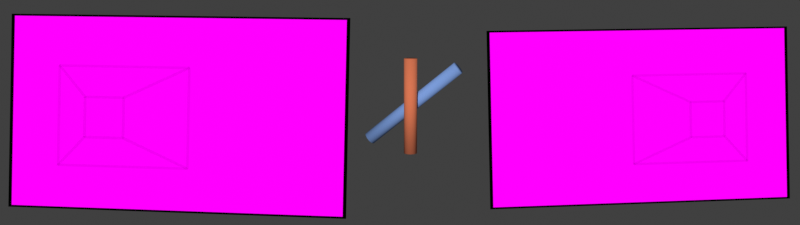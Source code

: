 # Source: notation.blend  (saved by Blender 4.3.32; exported with 4.5.12 LTS)
import bpy
from mathutils import Matrix  # noqa: F401  (used for matrix-valued properties, if any)

bpy.ops.wm.read_factory_settings(use_empty=True)
scene = bpy.context.scene
scene.name = 'Scene'

# ---- collections
col_collection = bpy.data.collections.new('Collection'); scene.collection.children.link(col_collection)
col_collection_2 = bpy.data.collections.new('Collection 2'); scene.collection.children.link(col_collection_2)
col_tangent_planes = bpy.data.collections.new('Tangent planes'); scene.collection.children.link(col_tangent_planes)
col_tangent_planes.hide_render = True

# ---- images (referenced by path relative to the original .blend; pixels are not part of the script)
import os
ASSET_DIR = os.environ.get("B2B_ASSET_DIR", "")  # directory of the original .blend (textures are referenced by path, not embedded)
HERE = os.path.dirname(os.path.abspath(__file__))  # packed textures are extracted next to this script under _unpacked/

def load_image(name, relpath, width, height, colorspace="sRGB"):
    """Load a texture the original file referenced (path relative to the .blend, or extracted next to this script)."""
    p = next((c for c in (os.path.join(HERE, relpath), os.path.join(ASSET_DIR, relpath)) if relpath and os.path.exists(c)), "")
    if p:
        img = bpy.data.images.load(p, check_existing=True)
        img.name = name
    else:  # same state as the original file: an image datablock whose file is absent (Cycles renders it pink)
        img = bpy.data.images.new(name, width, height)
        img.source = "FILE"
        img.filepath = "//" + (relpath or name)
    img.colorspace_settings.name = colorspace
    return img
img_image1_png = load_image('image1.png', 'notes/projection/image1.png', 1024, 1024, 'sRGB')
img_image2_png = load_image('image2.png', 'notes/projection/image2.png', 1024, 1024, 'sRGB')

# ---- materials (node trees are filled in below, after node groups)
mat_shadowless = bpy.data.materials.new('ShadowLess')
mat_shadowless.diffuse_color = (1.0, 0.2582, 0.1144, 1.0)
mat_solid = bpy.data.materials.new('Solid')
mat_solid.diffuse_color = (0.8022, 0.04142, 0.02453, 1.0)
mat_transparent = bpy.data.materials.new('Transparent')
mat_frameview_start = bpy.data.materials.new('FrameView start')
mat_frameview_target = bpy.data.materials.new('FrameView target')
mat_translucent = bpy.data.materials.new('Translucent')

# ---- node groups
ng_border = bpy.data.node_groups.new('Border', 'ShaderNodeTree')
_s = ng_border.interface.new_socket(name='Shader', in_out='OUTPUT', socket_type='NodeSocketShader')
_s = ng_border.interface.new_socket(name='Shader', in_out='INPUT', socket_type='NodeSocketShader')
_s = ng_border.interface.new_socket(name='Color', in_out='INPUT', socket_type='NodeSocketColor')
_N = ng_border.nodes; _L = ng_border.links
n0 = _N.new('NodeGroupOutput'); n0.name = 'Group Output'; n0.location = (939, 0)
n1 = _N.new('NodeGroupInput'); n1.name = 'Group Input'; n1.location = (-949, 0)
n2 = _N.new('ShaderNodeMixShader'); n2.name = 'Mix Shader.001'; n2.location = (749, 308)
n3 = _N.new('ShaderNodeEmission'); n3.name = 'Emission.001'; n3.location = (373, 207)
n3.inputs[1].default_value = 0.1
n4 = _N.new('ShaderNodeTexCoord'); n4.name = 'Texture Coordinate'; n4.location = (-656, 47)
n5 = _N.new('ShaderNodeSeparateXYZ'); n5.name = 'Separate XYZ'; n5.location = (-485, 69)
n6 = _N.new('ShaderNodeMath'); n6.name = 'Math'; n6.location = (-118, 87)
n6.hide = True
n6.operation = 'LESS_THAN'
n7 = _N.new('ShaderNodeValue'); n7.name = 'Value'; n7.location = (-749, -270)
n7.outputs[0].default_value = 0.01
n8 = _N.new('ShaderNodeMath'); n8.name = 'Math.001'; n8.location = (-1, 32)
n8.hide = True
n8.operation = 'GREATER_THAN'
n9 = _N.new('ShaderNodeMath'); n9.name = 'Math.002'; n9.location = (-118, -34)
n9.hide = True
n9.operation = 'LESS_THAN'
n10 = _N.new('ShaderNodeMath'); n10.name = 'Math.003'; n10.location = (-1, -90)
n10.hide = True
n10.operation = 'GREATER_THAN'
n11 = _N.new('ShaderNodeMath'); n11.name = 'Math.004'; n11.location = (160, 65)
n11.hide = True
n11.operation = 'MAXIMUM'
n12 = _N.new('ShaderNodeMath'); n12.name = 'Math.005'; n12.location = (167, -64)
n12.hide = True
n12.operation = 'MAXIMUM'
n13 = _N.new('ShaderNodeMath'); n13.name = 'Math.006'; n13.location = (308, 6)
n13.hide = True
n13.operation = 'MAXIMUM'
n14 = _N.new('ShaderNodeMath'); n14.name = 'Math.007'; n14.location = (-351, -266)
n14.hide = True
n14.operation = 'SUBTRACT'
n14.inputs[0].default_value = 1.0
n15 = _N.new('ShaderNodeMath'); n15.name = 'Math.008'; n15.location = (-533, -308)
n15.mute = True
n15.operation = 'MULTIPLY'
n15.inputs[1].default_value = 0.5625
_L.new(n5.outputs[1], n10.inputs[0])
_L.new(n14.outputs[0], n8.inputs[1])
_L.new(n5.outputs[1], n9.inputs[0])
_L.new(n15.outputs[0], n14.inputs[1])
_L.new(n7.outputs[0], n9.inputs[1])
_L.new(n4.outputs[2], n5.inputs[0])
_L.new(n5.outputs[0], n8.inputs[0])
_L.new(n13.outputs[0], n2.inputs[0])
_L.new(n7.outputs[0], n6.inputs[1])
_L.new(n11.outputs[0], n13.inputs[0])
_L.new(n5.outputs[0], n6.inputs[0])
_L.new(n12.outputs[0], n13.inputs[1])
_L.new(n10.outputs[0], n12.inputs[1])
_L.new(n7.outputs[0], n15.inputs[0])
_L.new(n9.outputs[0], n12.inputs[0])
_L.new(n8.outputs[0], n11.inputs[1])
_L.new(n3.outputs[0], n2.inputs[2])
_L.new(n6.outputs[0], n11.inputs[0])
_L.new(n14.outputs[0], n10.inputs[1])
_L.new(n1.outputs[0], n2.inputs[1])
_L.new(n2.outputs[0], n0.inputs[0])
_L.new(n1.outputs[1], n3.inputs[0])
n0.is_active_output = True
ng_displayframe = bpy.data.node_groups.new('DisplayFrame', 'ShaderNodeTree')
_s = ng_displayframe.interface.new_socket(name='Shader', in_out='OUTPUT', socket_type='NodeSocketShader')
_s = ng_displayframe.interface.new_socket(name='Fac', in_out='INPUT', socket_type='NodeSocketFloat')
_s.subtype = 'FACTOR'
_s.default_value = 0.5
_s.min_value = 0.0
_s.max_value = 1.0
_s = ng_displayframe.interface.new_socket(name='Color', in_out='INPUT', socket_type='NodeSocketColor')
_s.default_value = (1.0, 1.0, 1.0, 1.0)
_N = ng_displayframe.nodes; _L = ng_displayframe.links
n0 = _N.new('NodeGroupOutput'); n0.name = 'Group Output'; n0.location = (1004, 44)
n1 = _N.new('NodeGroupInput'); n1.name = 'Group Input'; n1.location = (-376, -2)
n2 = _N.new('ShaderNodeMixShader'); n2.name = 'Mix Shader'; n2.location = (149, 29)
n3 = _N.new('ShaderNodeEmission'); n3.name = 'Emission'; n3.location = (-118, 95)
n4 = _N.new('ShaderNodeEmission'); n4.name = 'Emission.002'; n4.location = (-123, -64)
n5 = _N.new('ShaderNodeGroup'); n5.name = 'Group'; n5.location = (384, 34)
n5.node_tree = ng_border
n5.inputs[1].default_value = (0.0, 0.0, 0.0, 1.0)
_L.new(n3.outputs[0], n2.inputs[2])
_L.new(n1.outputs[0], n2.inputs[0])
_L.new(n1.outputs[1], n3.inputs[0])
_L.new(n5.outputs[0], n0.inputs[0])
_L.new(n4.outputs[0], n2.inputs[1])
_L.new(n2.outputs[0], n5.inputs[0])
n0.is_active_output = True
ng_geometry_nodes = bpy.data.node_groups.new('Geometry Nodes', 'GeometryNodeTree')
_s = ng_geometry_nodes.interface.new_socket(name='Geometry', in_out='OUTPUT', socket_type='NodeSocketGeometry')
_s = ng_geometry_nodes.interface.new_socket(name='Geometry', in_out='INPUT', socket_type='NodeSocketGeometry')
ng_geometry_nodes.is_modifier = True
_N = ng_geometry_nodes.nodes; _L = ng_geometry_nodes.links
n0 = _N.new('NodeGroupInput'); n0.name = 'Group Input'; n0.location = (-340, 0)
n1 = _N.new('NodeGroupOutput'); n1.name = 'Group Output'; n1.location = (200, 0)
_L.new(n0.outputs[0], n1.inputs[0])
n1.is_active_output = True
ng_edges = bpy.data.node_groups.new('Edges', 'GeometryNodeTree')
_s = ng_edges.interface.new_socket(name='Geometry', in_out='OUTPUT', socket_type='NodeSocketGeometry')
_s = ng_edges.interface.new_socket(name='Geometry', in_out='INPUT', socket_type='NodeSocketGeometry')
ng_edges.is_modifier = True
_N = ng_edges.nodes; _L = ng_edges.links
n0 = _N.new('NodeGroupInput'); n0.name = 'Group Input'; n0.location = (-340, 0)
n1 = _N.new('NodeGroupOutput'); n1.name = 'Group Output'; n1.location = (704, 4)
n2 = _N.new('GeometryNodeMeshToCurve'); n2.name = 'Mesh to Curve'; n2.location = (-121, 21)
n3 = _N.new('GeometryNodeCurveToMesh'); n3.name = 'Curve to Mesh'; n3.location = (119, 23)
n3.inputs[3].default_value = True
n4 = _N.new('GeometryNodeCurvePrimitiveCircle'); n4.name = 'Curve Circle'; n4.location = (-129, -128)
n4.inputs[4].default_value = 0.06
n5 = _N.new('GeometryNodeJoinGeometry'); n5.name = 'Join Geometry'; n5.location = (492, -8)
n6 = _N.new('GeometryNodeSetMaterial'); n6.name = 'Set Material'; n6.location = (312, 50)
n6.inputs[2].default_value = mat_solid
n7 = _N.new('GeometryNodeSetMaterial'); n7.name = 'Set Material.001'; n7.location = (307, -125)
n7.inputs[2].default_value = mat_transparent
n8 = _N.new('GeometryNodeInputNamedAttribute'); n8.name = 'Named Attribute'; n8.location = (94, 23)
n8.inputs[0].default_value = 'radius'
n9 = _N.new('GeometryNodeSwitch'); n9.name = 'Switch'; n9.location = (94, 23)
n9.input_type = 'FLOAT'
n9.inputs[1].default_value = 1.0
_L.new(n5.outputs[0], n1.inputs[0])
_L.new(n0.outputs[0], n2.inputs[0])
_L.new(n2.outputs[0], n3.inputs[0])
_L.new(n4.outputs[0], n3.inputs[1])
_L.new(n6.outputs[0], n5.inputs[0])
_L.new(n7.outputs[0], n5.inputs[0])
_L.new(n3.outputs[0], n6.inputs[0])
_L.new(n0.outputs[0], n7.inputs[0])
_L.new(n8.outputs[1], n9.inputs[0])
_L.new(n8.outputs[0], n9.inputs[2])
_L.new(n9.outputs[0], n3.inputs[2])
n1.is_active_output = True

# ---- material node trees
mat_shadowless.use_nodes = True; mat_shadowless.node_tree.nodes.clear()
_N = mat_shadowless.node_tree.nodes; _L = mat_shadowless.node_tree.links
n0 = _N.new('ShaderNodeOutputMaterial'); n0.name = 'Material Output'; n0.location = (300, 300)
n1 = _N.new('ShaderNodeEmission'); n1.name = 'Emission'; n1.location = (57, 258)
n2 = _N.new('ShaderNodeObjectInfo'); n2.name = 'Object Info'; n2.location = (-410, 287)
n3 = _N.new('ShaderNodeBsdfPrincipled'); n3.name = 'Principled BSDF'; n3.location = (-15, 620)
n3.inputs[2].default_value = 1.0
_L.new(n2.outputs[1], n1.inputs[0])
_L.new(n2.outputs[1], n3.inputs[0])
_L.new(n3.outputs[0], n0.inputs[0])
n0.is_active_output = True
mat_solid.use_nodes = True; mat_solid.node_tree.nodes.clear()
_N = mat_solid.node_tree.nodes; _L = mat_solid.node_tree.links
n0 = _N.new('ShaderNodeOutputMaterial'); n0.name = 'Material Output'; n0.location = (787, 296)
n1 = _N.new('ShaderNodeObjectInfo'); n1.name = 'Object Info'; n1.location = (205, 267)
n2 = _N.new('ShaderNodeEmission'); n2.name = 'Emission'; n2.location = (427, 277)
n3 = _N.new('ShaderNodeBsdfTransparent'); n3.name = 'Transparent BSDF'; n3.location = (431, 127)
n4 = _N.new('ShaderNodeMixShader'); n4.name = 'Mix Shader'; n4.location = (607, 273)
n4.inputs[0].default_value = 0.95
_L.new(n1.outputs[1], n2.inputs[0])
_L.new(n4.outputs[0], n0.inputs[0])
_L.new(n2.outputs[0], n4.inputs[1])
_L.new(n3.outputs[0], n4.inputs[2])
n0.is_active_output = True
mat_transparent.use_nodes = True; mat_transparent.node_tree.nodes.clear()
_N = mat_transparent.node_tree.nodes; _L = mat_transparent.node_tree.links
n0 = _N.new('ShaderNodeOutputMaterial'); n0.name = 'Material Output'; n0.location = (698, 296)
n1 = _N.new('ShaderNodeObjectInfo'); n1.name = 'Object Info'; n1.location = (67, 221)
n2 = _N.new('ShaderNodeBsdfTranslucent'); n2.name = 'Translucent BSDF'; n2.location = (338, 246)
n3 = _N.new('ShaderNodeBsdfTransparent'); n3.name = 'Transparent BSDF'; n3.location = (326, 125)
n4 = _N.new('ShaderNodeMixShader'); n4.name = 'Mix Shader'; n4.location = (518, 252)
n4.inputs[0].default_value = 0.95
_L.new(n1.outputs[1], n2.inputs[0])
_L.new(n2.outputs[0], n4.inputs[1])
_L.new(n3.outputs[0], n4.inputs[2])
_L.new(n3.outputs[0], n0.inputs[0])
n0.is_active_output = True
mat_frameview_start.use_nodes = True; mat_frameview_start.node_tree.nodes.clear()
_N = mat_frameview_start.node_tree.nodes; _L = mat_frameview_start.node_tree.links
n0 = _N.new('ShaderNodeOutputMaterial'); n0.name = 'Material Output'; n0.location = (332, 300)
n1 = _N.new('ShaderNodeTexImage'); n1.name = 'Image Texture'; n1.location = (-554, 274)
n1.image = img_image1_png
n2 = _N.new('ShaderNodeGroup'); n2.name = 'Group'; n2.location = (3, 270)
n2.node_tree = ng_displayframe
_L.new(n2.outputs[0], n0.inputs[0])
_L.new(n1.outputs[1], n2.inputs[0])
_L.new(n1.outputs[0], n2.inputs[1])
n0.is_active_output = True
mat_frameview_target.use_nodes = True; mat_frameview_target.node_tree.nodes.clear()
_N = mat_frameview_target.node_tree.nodes; _L = mat_frameview_target.node_tree.links
n0 = _N.new('ShaderNodeOutputMaterial'); n0.name = 'Material Output'; n0.location = (332, 300)
n1 = _N.new('ShaderNodeTexImage'); n1.name = 'Image Texture'; n1.location = (-554, 274)
n1.image = img_image2_png
n2 = _N.new('ShaderNodeGroup'); n2.name = 'Group'; n2.location = (3, 270)
n2.node_tree = ng_displayframe
_L.new(n2.outputs[0], n0.inputs[0])
_L.new(n1.outputs[1], n2.inputs[0])
_L.new(n1.outputs[0], n2.inputs[1])
n0.is_active_output = True
mat_translucent.use_nodes = True; mat_translucent.node_tree.nodes.clear()
_N = mat_translucent.node_tree.nodes; _L = mat_translucent.node_tree.links
n0 = _N.new('ShaderNodeOutputMaterial'); n0.name = 'Material Output'; n0.location = (300, 300)
n1 = _N.new('ShaderNodeMixShader'); n1.name = 'Mix Shader'; n1.location = (86, 256)
n1.inputs[0].default_value = 0.8583
n2 = _N.new('ShaderNodeEmission'); n2.name = 'Emission'; n2.location = (-152, 281)
n3 = _N.new('ShaderNodeBsdfTransparent'); n3.name = 'Transparent BSDF'; n3.location = (-147, 129)
n4 = _N.new('ShaderNodeObjectInfo'); n4.name = 'Object Info'; n4.location = (-438, 176)
_L.new(n1.outputs[0], n0.inputs[0])
_L.new(n2.outputs[0], n1.inputs[1])
_L.new(n3.outputs[0], n1.inputs[2])
_L.new(n4.outputs[1], n2.inputs[0])
_L.new(n4.outputs[1], n3.inputs[0])
n0.is_active_output = True

# ---- world
world_world = bpy.data.worlds.new('World'); scene.world = world_world
world_world.use_nodes = True; world_world.node_tree.nodes.clear()
_N = world_world.node_tree.nodes; _L = world_world.node_tree.links
n0 = _N.new('ShaderNodeOutputWorld'); n0.name = 'World Output'; n0.location = (300, 300)
n1 = _N.new('ShaderNodeBackground'); n1.name = 'Background'; n1.location = (10, 300)
n1.inputs[0].default_value = (0.05088, 0.05088, 0.05088, 1.0)
_L.new(n1.outputs[0], n0.inputs[0])
n0.is_active_output = True
world_world.color = (0.05088, 0.05088, 0.05088)
world_world.use_sun_shadow = False
world_world.sun_shadow_jitter_overblur = 0.0

# ---- cameras
cam_camera_004 = bpy.data.cameras.new('Camera.004')
cam_camera_005 = bpy.data.cameras.new('Camera.005')
cam_camera = bpy.data.cameras.new('Camera')
cam_camera.lens = 120.0
cam_camera_001 = bpy.data.cameras.new('Camera.001')

# ---- lights
light_sun = bpy.data.lights.new('Sun', 'SUN')
light_sun.energy = 2.0

# ---- meshes
me_cylinder = bpy.data.meshes.new('Cylinder')
me_cylinder.from_pydata([(0.0, 1.0, -9.097), (0.0, 1.0, 9.097), (0.1951, 0.9808, -9.097), (0.1951, 0.9808, 9.097), (0.3827, 0.9239, -9.097), (0.3827, 0.9239, 9.097), (0.5556, 0.8315, -9.097), (0.5556, 0.8315, 9.097), (0.7071, 0.7071, -9.097), (0.7071, 0.7071, 9.097), (0.8315, 0.5556, -9.097), (0.8315, 0.5556, 9.097), (0.9239, 0.3827, -9.097), (0.9239, 0.3827, 9.097), (0.9808, 0.1951, -9.097), (0.9808, 0.1951, 9.097), (1.0, 0.0, -9.097), (1.0, 0.0, 9.097), (0.9808, -0.1951, -9.097), (0.9808, -0.1951, 9.097), (0.9239, -0.3827, -9.097), (0.9239, -0.3827, 9.097), (0.8315, -0.5556, -9.097), (0.8315, -0.5556, 9.097), (0.7071, -0.7071, -9.097), (0.7071, -0.7071, 9.097), (0.5556, -0.8315, -9.097), (0.5556, -0.8315, 9.097), (0.3827, -0.9239, -9.097), (0.3827, -0.9239, 9.097), (0.1951, -0.9808, -9.097), (0.1951, -0.9808, 9.097), (0.0, -1.0, -9.097), (0.0, -1.0, 9.097), (-0.1951, -0.9808, -9.097), (-0.1951, -0.9808, 9.097), (-0.3827, -0.9239, -9.097), (-0.3827, -0.9239, 9.097), (-0.5556, -0.8315, -9.097), (-0.5556, -0.8315, 9.097), (-0.7071, -0.7071, -9.097), (-0.7071, -0.7071, 9.097), (-0.8315, -0.5556, -9.097), (-0.8315, -0.5556, 9.097), (-0.9239, -0.3827, -9.097), (-0.9239, -0.3827, 9.097), (-0.9808, -0.1951, -9.097), (-0.9808, -0.1951, 9.097), (-1.0, 0.0, -9.097), (-1.0, 0.0, 9.097), (-0.9808, 0.1951, -9.097), (-0.9808, 0.1951, 9.097), (-0.9239, 0.3827, -9.097), (-0.9239, 0.3827, 9.097), (-0.8315, 0.5556, -9.097), (-0.8315, 0.5556, 9.097), (-0.7071, 0.7071, -9.097), (-0.7071, 0.7071, 9.097), (-0.5556, 0.8315, -9.097), (-0.5556, 0.8315, 9.097), (-0.3827, 0.9239, -9.097), (-0.3827, 0.9239, 9.097), (-0.1951, 0.9808, -9.097), (-0.1951, 0.9808, 9.097)], [], [(0, 1, 3, 2), (2, 3, 5, 4), (4, 5, 7, 6), (6, 7, 9, 8), (8, 9, 11, 10), (10, 11, 13, 12), (12, 13, 15, 14), (14, 15, 17, 16), (16, 17, 19, 18), (18, 19, 21, 20), (20, 21, 23, 22), (22, 23, 25, 24), (24, 25, 27, 26), (26, 27, 29, 28), (28, 29, 31, 30), (30, 31, 33, 32), (32, 33, 35, 34), (34, 35, 37, 36), (36, 37, 39, 38), (38, 39, 41, 40), (40, 41, 43, 42), (42, 43, 45, 44), (44, 45, 47, 46), (46, 47, 49, 48), (48, 49, 51, 50), (50, 51, 53, 52), (52, 53, 55, 54), (54, 55, 57, 56), (56, 57, 59, 58), (58, 59, 61, 60), (3, 1, 63, 61, 59, 57, 55, 53, 51, 49, 47, 45, 43, 41, 39, 37, 35, 33, 31, 29, 27, 25, 23, 21, 19, 17, 15, 13, 11, 9, 7, 5), (60, 61, 63, 62), (62, 63, 1, 0), (0, 2, 4, 6, 8, 10, 12, 14, 16, 18, 20, 22, 24, 26, 28, 30, 32, 34, 36, 38, 40, 42, 44, 46, 48, 50, 52, 54, 56, 58, 60, 62)])
me_cylinder.polygons.foreach_set('use_smooth', [True] * 34)
_uv = me_cylinder.uv_layers.new(name='UVMap')
_uv.uv.foreach_set('vector', [1.0, 0.5, 1.0, 1.0, 0.9688, 1.0, 0.9688, 0.5, 0.9688, 0.5, 0.9688, 1.0, 0.9375, 1.0, 0.9375, 0.5, 0.9375, 0.5, 0.9375, 1.0, 0.9062, 1.0, 0.9062, 0.5, 0.9062, 0.5, 0.9062, 1.0, 0.875, 1.0, 0.875, 0.5, 0.875, 0.5, 0.875, 1.0, 0.8438, 1.0, 0.8438, 0.5, 0.8438, 0.5, 0.8438, 1.0, 0.8125, 1.0, 0.8125, 0.5, 0.8125, 0.5, 0.8125, 1.0, 0.7812, 1.0, 0.7812, 0.5, 0.7812, 0.5, 0.7812, 1.0, 0.75, 1.0, 0.75, 0.5, 0.75, 0.5, 0.75, 1.0, 0.7188, 1.0, 0.7188, 0.5, 0.7188, 0.5, 0.7188, 1.0, 0.6875, 1.0, 0.6875, 0.5, 0.6875, 0.5, 0.6875, 1.0, 0.6562, 1.0, 0.6562, 0.5, 0.6562, 0.5, 0.6562, 1.0, 0.625, 1.0, 0.625, 0.5, 0.625, 0.5, 0.625, 1.0, 0.5938, 1.0, 0.5938, 0.5, 0.5938, 0.5, 0.5938, 1.0, 0.5625, 1.0, 0.5625, 0.5, 0.5625, 0.5, 0.5625, 1.0, 0.5312, 1.0, 0.5312, 0.5, 0.5312, 0.5, 0.5312, 1.0, 0.5, 1.0, 0.5, 0.5, 0.5, 0.5, 0.5, 1.0, 0.4688, 1.0, 0.4688, 0.5, 0.4688, 0.5, 0.4688, 1.0, 0.4375, 1.0, 0.4375, 0.5, 0.4375, 0.5, 0.4375, 1.0, 0.4062, 1.0, 0.4062, 0.5, 0.4062, 0.5, 0.4062, 1.0, 0.375, 1.0, 0.375, 0.5, 0.375, 0.5, 0.375, 1.0, 0.3438, 1.0, 0.3438, 0.5, 0.3438, 0.5, 0.3438, 1.0, 0.3125, 1.0, 0.3125, 0.5, 0.3125, 0.5, 0.3125, 1.0, 0.2812, 1.0, 0.2812, 0.5, 0.2812, 0.5, 0.2812, 1.0, 0.25, 1.0, 0.25, 0.5, 0.25, 0.5, 0.25, 1.0, 0.2188, 1.0, 0.2188, 0.5, 0.2188, 0.5, 0.2188, 1.0, 0.1875, 1.0, 0.1875, 0.5, 0.1875, 0.5, 0.1875, 1.0, 0.1562, 1.0, 0.1562, 0.5, 0.1562, 0.5, 0.1562, 1.0, 0.125, 1.0, 0.125, 0.5, 0.125, 0.5, 0.125, 1.0, 0.09375, 1.0, 0.09375, 0.5, 0.09375, 0.5, 0.09375, 1.0, 0.0625, 1.0, 0.0625, 0.5, 0.2968, 0.4854, 0.25, 0.49, 0.2032, 0.4854, 0.1582, 0.4717, 0.1167, 0.4496, 0.08029, 0.4197, 0.05045, 0.3833, 0.02827, 0.3418, 0.01461, 0.2968, 0.01, 0.25, 0.01461, 0.2032, 0.02827, 0.1582, 0.05045, 0.1167, 0.08029, 0.08029, 0.1167, 0.05045, 0.1582, 0.02827, 0.2032, 0.01461, 0.25, 0.01, 0.2968, 0.01461, 0.3418, 0.02827, 0.3833, 0.05045, 0.4197, 0.08029, 0.4496, 0.1167, 0.4717, 0.1582, 0.4854, 0.2032, 0.49, 0.25, 0.4854, 0.2968, 0.4717, 0.3418, 0.4496, 0.3833, 0.4197, 0.4197, 0.3833, 0.4496, 0.3418, 0.4717, 0.0625, 0.5, 0.0625, 1.0, 0.03125, 1.0, 0.03125, 0.5, 0.03125, 0.5, 0.03125, 1.0, 0.0, 1.0, 0.0, 0.5, 0.75, 0.49, 0.7968, 0.4854, 0.8418, 0.4717, 0.8833, 0.4496, 0.9197, 0.4197, 0.9496, 0.3833, 0.9717, 0.3418, 0.9854, 0.2968, 0.99, 0.25, 0.9854, 0.2032, 0.9717, 0.1582, 0.9496, 0.1167, 0.9197, 0.08029, 0.8833, 0.05045, 0.8418, 0.02827, 0.7968, 0.01461, 0.75, 0.01, 0.7032, 0.01461, 0.6582, 0.02827, 0.6167, 0.05045, 0.5803, 0.08029, 0.5504, 0.1167, 0.5283, 0.1582, 0.5146, 0.2032, 0.51, 0.25, 0.5146, 0.2968, 0.5283, 0.3418, 0.5504, 0.3833, 0.5803, 0.4197, 0.6167, 0.4496, 0.6582, 0.4717, 0.7032, 0.4854])
me_cylinder.materials.append(mat_shadowless)
me_cylinder.update()
me_cylinder_001 = bpy.data.meshes.new('Cylinder.001')
me_cylinder_001.from_pydata([(0.0, 1.0, -9.097), (0.0, 1.0, 9.097), (0.1951, 0.9808, -9.097), (0.1951, 0.9808, 9.097), (0.3827, 0.9239, -9.097), (0.3827, 0.9239, 9.097), (0.5556, 0.8315, -9.097), (0.5556, 0.8315, 9.097), (0.7071, 0.7071, -9.097), (0.7071, 0.7071, 9.097), (0.8315, 0.5556, -9.097), (0.8315, 0.5556, 9.097), (0.9239, 0.3827, -9.097), (0.9239, 0.3827, 9.097), (0.9808, 0.1951, -9.097), (0.9808, 0.1951, 9.097), (1.0, 0.0, -9.097), (1.0, 0.0, 9.097), (0.9808, -0.1951, -9.097), (0.9808, -0.1951, 9.097), (0.9239, -0.3827, -9.097), (0.9239, -0.3827, 9.097), (0.8315, -0.5556, -9.097), (0.8315, -0.5556, 9.097), (0.7071, -0.7071, -9.097), (0.7071, -0.7071, 9.097), (0.5556, -0.8315, -9.097), (0.5556, -0.8315, 9.097), (0.3827, -0.9239, -9.097), (0.3827, -0.9239, 9.097), (0.1951, -0.9808, -9.097), (0.1951, -0.9808, 9.097), (0.0, -1.0, -9.097), (0.0, -1.0, 9.097), (-0.1951, -0.9808, -9.097), (-0.1951, -0.9808, 9.097), (-0.3827, -0.9239, -9.097), (-0.3827, -0.9239, 9.097), (-0.5556, -0.8315, -9.097), (-0.5556, -0.8315, 9.097), (-0.7071, -0.7071, -9.097), (-0.7071, -0.7071, 9.097), (-0.8315, -0.5556, -9.097), (-0.8315, -0.5556, 9.097), (-0.9239, -0.3827, -9.097), (-0.9239, -0.3827, 9.097), (-0.9808, -0.1951, -9.097), (-0.9808, -0.1951, 9.097), (-1.0, 0.0, -9.097), (-1.0, 0.0, 9.097), (-0.9808, 0.1951, -9.097), (-0.9808, 0.1951, 9.097), (-0.9239, 0.3827, -9.097), (-0.9239, 0.3827, 9.097), (-0.8315, 0.5556, -9.097), (-0.8315, 0.5556, 9.097), (-0.7071, 0.7071, -9.097), (-0.7071, 0.7071, 9.097), (-0.5556, 0.8315, -9.097), (-0.5556, 0.8315, 9.097), (-0.3827, 0.9239, -9.097), (-0.3827, 0.9239, 9.097), (-0.1951, 0.9808, -9.097), (-0.1951, 0.9808, 9.097)], [], [(0, 1, 3, 2), (2, 3, 5, 4), (4, 5, 7, 6), (6, 7, 9, 8), (8, 9, 11, 10), (10, 11, 13, 12), (12, 13, 15, 14), (14, 15, 17, 16), (16, 17, 19, 18), (18, 19, 21, 20), (20, 21, 23, 22), (22, 23, 25, 24), (24, 25, 27, 26), (26, 27, 29, 28), (28, 29, 31, 30), (30, 31, 33, 32), (32, 33, 35, 34), (34, 35, 37, 36), (36, 37, 39, 38), (38, 39, 41, 40), (40, 41, 43, 42), (42, 43, 45, 44), (44, 45, 47, 46), (46, 47, 49, 48), (48, 49, 51, 50), (50, 51, 53, 52), (52, 53, 55, 54), (54, 55, 57, 56), (56, 57, 59, 58), (58, 59, 61, 60), (3, 1, 63, 61, 59, 57, 55, 53, 51, 49, 47, 45, 43, 41, 39, 37, 35, 33, 31, 29, 27, 25, 23, 21, 19, 17, 15, 13, 11, 9, 7, 5), (60, 61, 63, 62), (62, 63, 1, 0), (0, 2, 4, 6, 8, 10, 12, 14, 16, 18, 20, 22, 24, 26, 28, 30, 32, 34, 36, 38, 40, 42, 44, 46, 48, 50, 52, 54, 56, 58, 60, 62)])
me_cylinder_001.polygons.foreach_set('use_smooth', [True] * 34)
_uv = me_cylinder_001.uv_layers.new(name='UVMap')
_uv.uv.foreach_set('vector', [1.0, 0.5, 1.0, 1.0, 0.9688, 1.0, 0.9688, 0.5, 0.9688, 0.5, 0.9688, 1.0, 0.9375, 1.0, 0.9375, 0.5, 0.9375, 0.5, 0.9375, 1.0, 0.9062, 1.0, 0.9062, 0.5, 0.9062, 0.5, 0.9062, 1.0, 0.875, 1.0, 0.875, 0.5, 0.875, 0.5, 0.875, 1.0, 0.8438, 1.0, 0.8438, 0.5, 0.8438, 0.5, 0.8438, 1.0, 0.8125, 1.0, 0.8125, 0.5, 0.8125, 0.5, 0.8125, 1.0, 0.7812, 1.0, 0.7812, 0.5, 0.7812, 0.5, 0.7812, 1.0, 0.75, 1.0, 0.75, 0.5, 0.75, 0.5, 0.75, 1.0, 0.7188, 1.0, 0.7188, 0.5, 0.7188, 0.5, 0.7188, 1.0, 0.6875, 1.0, 0.6875, 0.5, 0.6875, 0.5, 0.6875, 1.0, 0.6562, 1.0, 0.6562, 0.5, 0.6562, 0.5, 0.6562, 1.0, 0.625, 1.0, 0.625, 0.5, 0.625, 0.5, 0.625, 1.0, 0.5938, 1.0, 0.5938, 0.5, 0.5938, 0.5, 0.5938, 1.0, 0.5625, 1.0, 0.5625, 0.5, 0.5625, 0.5, 0.5625, 1.0, 0.5312, 1.0, 0.5312, 0.5, 0.5312, 0.5, 0.5312, 1.0, 0.5, 1.0, 0.5, 0.5, 0.5, 0.5, 0.5, 1.0, 0.4688, 1.0, 0.4688, 0.5, 0.4688, 0.5, 0.4688, 1.0, 0.4375, 1.0, 0.4375, 0.5, 0.4375, 0.5, 0.4375, 1.0, 0.4062, 1.0, 0.4062, 0.5, 0.4062, 0.5, 0.4062, 1.0, 0.375, 1.0, 0.375, 0.5, 0.375, 0.5, 0.375, 1.0, 0.3438, 1.0, 0.3438, 0.5, 0.3438, 0.5, 0.3438, 1.0, 0.3125, 1.0, 0.3125, 0.5, 0.3125, 0.5, 0.3125, 1.0, 0.2812, 1.0, 0.2812, 0.5, 0.2812, 0.5, 0.2812, 1.0, 0.25, 1.0, 0.25, 0.5, 0.25, 0.5, 0.25, 1.0, 0.2188, 1.0, 0.2188, 0.5, 0.2188, 0.5, 0.2188, 1.0, 0.1875, 1.0, 0.1875, 0.5, 0.1875, 0.5, 0.1875, 1.0, 0.1562, 1.0, 0.1562, 0.5, 0.1562, 0.5, 0.1562, 1.0, 0.125, 1.0, 0.125, 0.5, 0.125, 0.5, 0.125, 1.0, 0.09375, 1.0, 0.09375, 0.5, 0.09375, 0.5, 0.09375, 1.0, 0.0625, 1.0, 0.0625, 0.5, 0.2968, 0.4854, 0.25, 0.49, 0.2032, 0.4854, 0.1582, 0.4717, 0.1167, 0.4496, 0.08029, 0.4197, 0.05045, 0.3833, 0.02827, 0.3418, 0.01461, 0.2968, 0.01, 0.25, 0.01461, 0.2032, 0.02827, 0.1582, 0.05045, 0.1167, 0.08029, 0.08029, 0.1167, 0.05045, 0.1582, 0.02827, 0.2032, 0.01461, 0.25, 0.01, 0.2968, 0.01461, 0.3418, 0.02827, 0.3833, 0.05045, 0.4197, 0.08029, 0.4496, 0.1167, 0.4717, 0.1582, 0.4854, 0.2032, 0.49, 0.25, 0.4854, 0.2968, 0.4717, 0.3418, 0.4496, 0.3833, 0.4197, 0.4197, 0.3833, 0.4496, 0.3418, 0.4717, 0.0625, 0.5, 0.0625, 1.0, 0.03125, 1.0, 0.03125, 0.5, 0.03125, 0.5, 0.03125, 1.0, 0.0, 1.0, 0.0, 0.5, 0.75, 0.49, 0.7968, 0.4854, 0.8418, 0.4717, 0.8833, 0.4496, 0.9197, 0.4197, 0.9496, 0.3833, 0.9717, 0.3418, 0.9854, 0.2968, 0.99, 0.25, 0.9854, 0.2032, 0.9717, 0.1582, 0.9496, 0.1167, 0.9197, 0.08029, 0.8833, 0.05045, 0.8418, 0.02827, 0.7968, 0.01461, 0.75, 0.01, 0.7032, 0.01461, 0.6582, 0.02827, 0.6167, 0.05045, 0.5803, 0.08029, 0.5504, 0.1167, 0.5283, 0.1582, 0.5146, 0.2032, 0.51, 0.25, 0.5146, 0.2968, 0.5283, 0.3418, 0.5504, 0.3833, 0.5803, 0.4197, 0.6167, 0.4496, 0.6582, 0.4717, 0.7032, 0.4854])
me_cylinder_001.materials.append(mat_shadowless)
me_cylinder_001.update()
me_cube = bpy.data.meshes.new('Cube')
me_cube.from_pydata([(0.9257, -0.9257, 0.08886), (0.9257, 0.9257, 0.08886), (-0.9257, -0.9257, 0.08886), (-0.9257, 0.9257, 0.08886), (3.237, -2.404, -2.258), (3.237, 2.404, -2.258), (-3.237, -2.404, -2.258), (-3.237, 2.404, -2.258)], [], [(0, 1, 3, 2), (2, 3, 7, 6), (6, 7, 5, 4), (4, 5, 1, 0), (2, 6, 4, 0), (7, 3, 1, 5)])
_uv = me_cube.uv_layers.new(name='UVMap')
_uv.uv.foreach_set('vector', [0.375, 0.0, 0.625, 0.0, 0.625, 0.25, 0.375, 0.25, 0.375, 0.25, 0.625, 0.25, 0.625, 0.5, 0.375, 0.5, 0.375, 0.5, 0.625, 0.5, 0.625, 0.75, 0.375, 0.75, 0.375, 0.75, 0.625, 0.75, 0.625, 1.0, 0.375, 1.0, 0.125, 0.5, 0.375, 0.5, 0.375, 0.75, 0.125, 0.75, 0.625, 0.5, 0.875, 0.5, 0.875, 0.75, 0.625, 0.75])
me_cube.materials.append(mat_solid)
me_cube.update()
me_cube_001 = bpy.data.meshes.new('Cube.001')
me_cube_001.from_pydata([(0.9005, -0.9571, -0.02647), (0.9005, 0.8944, -0.02647), (-0.951, -0.9571, -0.02647), (-0.951, 0.8944, -0.02647), (3.212, -2.435, -2.373), (3.212, 2.373, -2.373), (-3.262, -2.435, -2.373), (-3.262, 2.373, -2.373)], [], [(0, 1, 3, 2), (2, 3, 7, 6), (6, 7, 5, 4), (4, 5, 1, 0), (2, 6, 4, 0), (7, 3, 1, 5)])
_uv = me_cube_001.uv_layers.new(name='UVMap')
_uv.uv.foreach_set('vector', [0.375, 0.0, 0.625, 0.0, 0.625, 0.25, 0.375, 0.25, 0.375, 0.25, 0.625, 0.25, 0.625, 0.5, 0.375, 0.5, 0.375, 0.5, 0.625, 0.5, 0.625, 0.75, 0.375, 0.75, 0.375, 0.75, 0.625, 0.75, 0.625, 1.0, 0.375, 1.0, 0.125, 0.5, 0.375, 0.5, 0.375, 0.75, 0.125, 0.75, 0.625, 0.5, 0.875, 0.5, 0.875, 0.75, 0.625, 0.75])
me_cube_001.materials.append(mat_transparent)
me_cube_001.update()
me_plane_003 = bpy.data.meshes.new('Plane.003')
me_plane_003.from_pydata([(-1.92, -1.08, 0.0), (1.92, -1.08, 0.0), (-1.92, 1.08, 0.0), (1.92, 1.08, 0.0)], [], [(0, 1, 3, 2)])
_uv = me_plane_003.uv_layers.new(name='UVMap')
_uv.uv.foreach_set('vector', [0.0, 0.0, 1.0, 0.0, 1.0, 1.0, 0.0, 1.0])
me_plane_003.materials.append(mat_frameview_start)
me_plane_003.update()
me_plane_007 = bpy.data.meshes.new('Plane.007')
me_plane_007.from_pydata([(-1.92, -1.08, 0.0), (1.92, -1.08, 0.0), (-1.92, 1.08, 0.0), (1.92, 1.08, 0.0)], [], [(0, 1, 3, 2)])
_uv = me_plane_007.uv_layers.new(name='UVMap')
_uv.uv.foreach_set('vector', [0.0, 0.0, 1.0, 0.0, 1.0, 1.0, 0.0, 1.0])
me_plane_007.materials.append(mat_frameview_target)
me_plane_007.update()
me_plane_001 = bpy.data.meshes.new('Plane.001')
me_plane_001.from_pydata([(31.26, -25.83, 8.533), (31.62, -26.17, 5.661), (-0.1918, -0.2766, 2.777), (0.4868, -0.7411, -2.613)], [], [(0, 1, 3, 2)])
_uv = me_plane_001.uv_layers.new(name='UVMap')
_uv.uv.foreach_set('vector', [0.0, 0.0, 1.0, 0.0, 1.0, 1.0, 0.0, 1.0])
me_plane_001.materials.append(mat_translucent)
me_plane_001.update()
me_plane_002 = bpy.data.meshes.new('Plane.002')
me_plane_002.from_pydata([(29.68, -27.91, 10.1), (30.08, -28.22, 7.195), (-1.613, -2.009, 4.366), (-1.591, -2.093, -1.234)], [], [(0, 1, 3, 2)])
_uv = me_plane_002.uv_layers.new(name='UVMap')
_uv.uv.foreach_set('vector', [0.0, 0.0, 1.0, 0.0, 1.0, 1.0, 0.0, 1.0])
me_plane_002.materials.append(mat_translucent)
me_plane_002.update()
me_plane_008 = bpy.data.meshes.new('Plane.008')
me_plane_008.from_pydata([(32.28, -18.62, 8.687), (34.93, -21.06, 7.366), (2.467, -6.606, 4.609), (2.749, -6.841, -0.3907)], [], [(0, 1, 3, 2)])
_uv = me_plane_008.uv_layers.new(name='UVMap')
_uv.uv.foreach_set('vector', [0.0, 0.0, 1.0, 0.0, 1.0, 1.0, 0.0, 1.0])
me_plane_008.materials.append(mat_translucent)
me_plane_008.update()
me_plane_009 = bpy.data.meshes.new('Plane.009')
me_plane_009.from_pydata([(32.39, -18.37, 8.715), (35.16, -20.99, 7.395), (5.829, -7.96, 5.074), (6.969, -8.676, 0.6518)], [], [(0, 1, 3, 2)])
_uv = me_plane_009.uv_layers.new(name='UVMap')
_uv.uv.foreach_set('vector', [0.0, 0.0, 1.0, 0.0, 1.0, 1.0, 0.0, 1.0])
me_plane_009.materials.append(mat_translucent)
me_plane_009.update()
me_plane_014 = bpy.data.meshes.new('Plane.014')
me_plane_014.from_pydata([(32.21, -24.7, 8.389), (34.05, -28.1, 6.938), (1.307, 2.139, 2.458), (-0.8437, -2.489, -1.487)], [], [(0, 1, 3, 2)])
_uv = me_plane_014.uv_layers.new(name='UVMap')
_uv.uv.foreach_set('vector', [0.0, 0.0, 1.0, 0.0, 1.0, 1.0, 0.0, 1.0])
me_plane_014.materials.append(mat_translucent)
me_plane_014.update()
me_plane_015 = bpy.data.meshes.new('Plane.015')
me_plane_015.from_pydata([(32.44, -24.5, 8.093), (30.95, -26.92, 5.905), (1.647, 2.507, 1.947), (-0.4994, -2.124, -2.027)], [], [(0, 1, 3, 2)])
_uv = me_plane_015.uv_layers.new(name='UVMap')
_uv.uv.foreach_set('vector', [0.0, 0.0, 1.0, 0.0, 1.0, 1.0, 0.0, 1.0])
me_plane_015.materials.append(mat_translucent)
me_plane_015.update()
me_plane_016 = bpy.data.meshes.new('Plane.016')
me_plane_016.from_pydata([(34.97, -14.41, 7.565), (34.41, -16.28, 6.041), (1.214, 2.173, 2.499), (-0.8437, -2.489, -1.487)], [], [(0, 1, 3, 2)])
_uv = me_plane_016.uv_layers.new(name='UVMap')
_uv.uv.foreach_set('vector', [0.0, 0.0, 1.0, 0.0, 1.0, 1.0, 0.0, 1.0])
me_plane_016.materials.append(mat_translucent)
me_plane_016.update()
me_plane_017 = bpy.data.meshes.new('Plane.017')
me_plane_017.from_pydata([(37.33, -16.65, 7.838), (34.52, -16.13, 5.819), (1.647, 2.507, 1.947), (-0.4994, -2.124, -2.027)], [], [(0, 1, 3, 2)])
_uv = me_plane_017.uv_layers.new(name='UVMap')
_uv.uv.foreach_set('vector', [0.0, 0.0, 1.0, 0.0, 1.0, 1.0, 0.0, 1.0])
me_plane_017.materials.append(mat_translucent)
me_plane_017.update()

# ---- objects
ob_cylinder1 = bpy.data.objects.new('Cylinder1', me_cylinder)
ob_cylinder2 = bpy.data.objects.new('Cylinder2', me_cylinder_001)
ob_camera_animated = bpy.data.objects.new('Camera animated', cam_camera_004)
ob_scene_center = bpy.data.objects.new('Scene center', None)
ob_camera_static = bpy.data.objects.new('Camera static', cam_camera_005)
ob_camera_real_1 = bpy.data.objects.new('Camera real 1', cam_camera)
ob_camera_real_2 = bpy.data.objects.new('Camera real 2', cam_camera_001)
ob_camera_2 = bpy.data.objects.new('Camera 2', me_cube)
ob_camera_1 = bpy.data.objects.new('Camera 1', me_cube_001)
ob_image_1 = bpy.data.objects.new('Image 1', me_plane_003)
ob_image_2 = bpy.data.objects.new('Image 2', me_plane_007)
ob_sun = bpy.data.objects.new('Sun', light_sun)
ob_projection_r_11 = bpy.data.objects.new('Projection r 11', me_plane_001)
ob_projection_r_12 = bpy.data.objects.new('Projection r 12', me_plane_002)
ob_projection_r_21 = bpy.data.objects.new('Projection r 21', me_plane_008)
ob_projection_r_22 = bpy.data.objects.new('Projection r 22', me_plane_009)
ob_projection_b_11 = bpy.data.objects.new('Projection b 11', me_plane_014)
ob_projection_b_12 = bpy.data.objects.new('Projection b 12', me_plane_015)
ob_projection_b_21 = bpy.data.objects.new('Projection b 21', me_plane_016)
ob_projection_b_22 = bpy.data.objects.new('Projection b 22', me_plane_017)

# ---- transforms, parenting, visibility, modifiers, constraints
ob_cylinder1.location = (0.0, 0.0, 0.0)
ob_cylinder1.scale = (1.0, 1.0, 0.8007)
ob_cylinder1.color = (1.0, 0.2582, 0.1144, 1.0)
_m = ob_cylinder1.modifiers.new('GeometryNodes', 'NODES')
_m.node_group = ng_geometry_nodes
ob_cylinder2.location = (-1.599, 1.518, 5.96e-08)
ob_cylinder2.rotation_euler = (-0.7929, 0.4256, -0.4373)
ob_cylinder2.color = (0.2747, 0.4793, 1.0, 1.0)
ob_camera_animated.location = (0.0, 0.0, 0.0)
_c = ob_camera_animated.constraints.new('FOLLOW_PATH'); _c.name = 'Follow Path'
_c.active = False
_c.forward_axis = 'FORWARD_X'
_c = ob_camera_animated.constraints.new('TRACK_TO'); _c.name = 'Track To'
_c.target = ob_scene_center
ob_scene_center.location = (0.0, 0.0, 0.0)
ob_camera_static.location = (140.2, -88.96, 29.71)
ob_camera_static.rotation_euler = (1.388, -1.53e-06, 1.015)
ob_camera_real_1.location = (90.44, -74.04, 20.24)
ob_camera_real_1.rotation_euler = (1.388, -1.53e-06, 1.015)
_c = ob_camera_real_1.constraints.new('TRACK_TO'); _c.name = 'Track To'
_c.target = ob_scene_center
ob_camera_real_2.location = (99.88, -44.88, 18.72)
ob_camera_real_2.rotation_euler = (1.388, -1.53e-06, 1.015)
_c = ob_camera_real_2.constraints.new('TRACK_TO'); _c.name = 'Track To'
_c.target = ob_scene_center
ob_camera_2.location = (99.88, -44.88, 18.72)
ob_camera_2.color = (0.0, 0.0, 0.0, 1.0)
_m = ob_camera_2.modifiers.new('GeometryNodes', 'NODES')
_m.node_group = ng_edges
_c = ob_camera_2.constraints.new('TRACK_TO'); _c.name = 'Track To'
_c.target = ob_scene_center
ob_camera_1.location = (90.44, -74.04, 20.24)
ob_camera_1.rotation_euler = (0.07379, 0.1121, -1.637)
ob_camera_1.color = (0.0, 0.0, 0.0, 1.0)
_m = ob_camera_1.modifiers.new('GeometryNodes', 'NODES')
_m.node_group = ng_edges
_c = ob_camera_1.constraints.new('TRACK_TO'); _c.name = 'Track To'
_c.target = ob_scene_center
ob_image_1.parent = ob_camera_1
ob_image_1.location = (-4.768e-07, 0.0, -10.0)
ob_image_1.scale = (5.0, 5.0, 5.0)
ob_image_2.parent = ob_camera_2
ob_image_2.location = (-4.768e-07, -1.192e-07, -10.0)
ob_image_2.scale = (5.0, 5.0, 5.0)
ob_sun.location = (18.66, -14.84, 7.072)
ob_sun.rotation_euler = (3.477, 1.95, 2.817)
ob_projection_r_11.location = (0.0, 0.0, 0.0)
ob_projection_r_11.scale = (2.623, 2.623, 2.623)
ob_projection_r_12.location = (4.791, 6.271, -4.125)
ob_projection_r_12.scale = (2.623, 2.623, 2.623)
ob_projection_r_12.color = (1.0, 0.2578, 0.1158, 1.0)
ob_projection_r_21.location = (5.846, 8.461, -2.721)
ob_projection_r_21.scale = (2.623, 2.623, 2.623)
ob_projection_r_21.color = (1.0, 0.2578, 0.1158, 1.0)
ob_projection_r_22.location = (5.846, 8.461, -2.721)
ob_projection_r_22.scale = (2.623, 2.623, 2.623)
ob_projection_r_22.color = (1.0, 0.2578, 0.1158, 1.0)
ob_projection_b_11.location = (0.0, 0.0, 0.0)
ob_projection_b_11.scale = (2.623, 2.623, 2.623)
ob_projection_b_11.color = (0.2776, 0.4824, 0.9995, 1.0)
ob_projection_b_12.location = (0.0, 0.0, 0.0)
ob_projection_b_12.scale = (2.623, 2.623, 2.623)
ob_projection_b_12.color = (0.2776, 0.4824, 0.9995, 1.0)
ob_projection_b_21.location = (0.0, 0.0, 0.0)
ob_projection_b_21.scale = (2.623, 2.623, 2.623)
ob_projection_b_21.color = (0.2776, 0.4824, 0.9995, 1.0)
ob_projection_b_22.location = (0.0, 0.0, 0.0)
ob_projection_b_22.scale = (2.623, 2.623, 2.623)
ob_projection_b_22.color = (0.2776, 0.4824, 0.9995, 1.0)

# ---- collection membership
col_collection.objects.link(ob_cylinder1)
col_collection.objects.link(ob_cylinder2)
col_collection.objects.link(ob_camera_animated)
col_collection.objects.link(ob_scene_center)
col_collection.objects.link(ob_camera_static)
col_collection.objects.link(ob_camera_real_1)
col_collection.objects.link(ob_camera_real_2)
col_collection_2.objects.link(ob_camera_2)
col_collection_2.objects.link(ob_camera_1)
col_collection_2.objects.link(ob_image_1)
col_collection_2.objects.link(ob_image_2)
col_collection_2.objects.link(ob_sun)
col_tangent_planes.objects.link(ob_projection_r_11)
col_tangent_planes.objects.link(ob_projection_r_12)
col_tangent_planes.objects.link(ob_projection_r_21)
col_tangent_planes.objects.link(ob_projection_r_22)
col_tangent_planes.objects.link(ob_projection_b_11)
col_tangent_planes.objects.link(ob_projection_b_12)
col_tangent_planes.objects.link(ob_projection_b_21)
col_tangent_planes.objects.link(ob_projection_b_22)

# ---- scene / render settings (as saved in the file)
scene.camera = ob_camera_static
scene.frame_start = 1; scene.frame_end = 101; scene.frame_set(1)
scene.render.engine = 'BLENDER_EEVEE_NEXT'
scene.render.resolution_y = 540
scene.render.film_transparent = True
scene.render.use_freestyle = True
scene.render.line_thickness = 5.0
scene.view_settings.view_transform = 'Standard'
bpy.context.view_layer.update()
